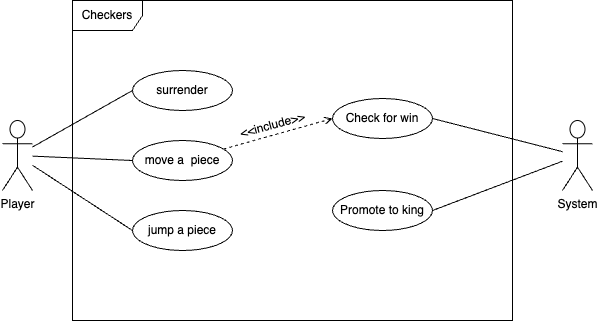

The diagram above was exported from draw.io. Its source (the exported page's mxGraphModel, read from the mxfile embedded in the PNG):
<mxGraphModel dx="954" dy="727" grid="1" gridSize="10" guides="1" tooltips="1" connect="1" arrows="1" fold="1" page="1" pageScale="1" pageWidth="850" pageHeight="1100" math="0" shadow="0">
  <root>
    <mxCell id="0" />
    <mxCell id="1" parent="0" />
    <mxCell id="Xp3WV8lQ_DIgoXVkrfqe-15" style="rounded=0;orthogonalLoop=1;jettySize=auto;html=1;entryX=0;entryY=0.5;entryDx=0;entryDy=0;endArrow=none;endFill=0;" parent="1" source="Xp3WV8lQ_DIgoXVkrfqe-1" target="Xp3WV8lQ_DIgoXVkrfqe-14" edge="1">
      <mxGeometry relative="1" as="geometry" />
    </mxCell>
    <mxCell id="Xp3WV8lQ_DIgoXVkrfqe-16" style="rounded=0;orthogonalLoop=1;jettySize=auto;html=1;entryX=0;entryY=0.5;entryDx=0;entryDy=0;endArrow=none;endFill=0;" parent="1" source="Xp3WV8lQ_DIgoXVkrfqe-1" target="Xp3WV8lQ_DIgoXVkrfqe-6" edge="1">
      <mxGeometry relative="1" as="geometry" />
    </mxCell>
    <mxCell id="Xp3WV8lQ_DIgoXVkrfqe-17" style="rounded=0;orthogonalLoop=1;jettySize=auto;html=1;entryX=0;entryY=0.5;entryDx=0;entryDy=0;endArrow=none;endFill=0;" parent="1" source="Xp3WV8lQ_DIgoXVkrfqe-1" target="Xp3WV8lQ_DIgoXVkrfqe-8" edge="1">
      <mxGeometry relative="1" as="geometry" />
    </mxCell>
    <mxCell id="Xp3WV8lQ_DIgoXVkrfqe-1" value="Player" style="shape=umlActor;verticalLabelPosition=bottom;verticalAlign=top;html=1;outlineConnect=0;" parent="1" vertex="1">
      <mxGeometry x="110" y="280" width="30" height="70" as="geometry" />
    </mxCell>
    <mxCell id="Xp3WV8lQ_DIgoXVkrfqe-4" value="Checkers" style="shape=umlFrame;whiteSpace=wrap;html=1;pointerEvents=0;width=70;height=30;" parent="1" vertex="1">
      <mxGeometry x="180" y="160" width="440" height="320" as="geometry" />
    </mxCell>
    <mxCell id="Xp3WV8lQ_DIgoXVkrfqe-18" style="rounded=0;orthogonalLoop=1;jettySize=auto;html=1;entryX=1;entryY=0.5;entryDx=0;entryDy=0;endArrow=none;endFill=0;" parent="1" source="Xp3WV8lQ_DIgoXVkrfqe-5" target="Xp3WV8lQ_DIgoXVkrfqe-9" edge="1">
      <mxGeometry relative="1" as="geometry" />
    </mxCell>
    <mxCell id="Xp3WV8lQ_DIgoXVkrfqe-19" style="rounded=0;orthogonalLoop=1;jettySize=auto;html=1;entryX=1;entryY=0.5;entryDx=0;entryDy=0;endArrow=none;endFill=0;" parent="1" source="Xp3WV8lQ_DIgoXVkrfqe-5" target="Xp3WV8lQ_DIgoXVkrfqe-13" edge="1">
      <mxGeometry relative="1" as="geometry" />
    </mxCell>
    <mxCell id="Xp3WV8lQ_DIgoXVkrfqe-5" value="System" style="shape=umlActor;verticalLabelPosition=bottom;verticalAlign=top;html=1;outlineConnect=0;" parent="1" vertex="1">
      <mxGeometry x="670" y="280" width="30" height="70" as="geometry" />
    </mxCell>
    <mxCell id="qQWUmQP0dGUslpsfCRBW-4" style="rounded=0;orthogonalLoop=1;jettySize=auto;html=1;entryX=0;entryY=0.5;entryDx=0;entryDy=0;dashed=1;endArrow=open;endFill=0;" parent="1" source="Xp3WV8lQ_DIgoXVkrfqe-6" target="Xp3WV8lQ_DIgoXVkrfqe-9" edge="1">
      <mxGeometry relative="1" as="geometry" />
    </mxCell>
    <mxCell id="Xp3WV8lQ_DIgoXVkrfqe-6" value="move a&amp;nbsp; piece" style="ellipse;whiteSpace=wrap;html=1;align=center;" parent="1" vertex="1">
      <mxGeometry x="240" y="300" width="100" height="40" as="geometry" />
    </mxCell>
    <mxCell id="Xp3WV8lQ_DIgoXVkrfqe-8" value="jump a piece" style="ellipse;whiteSpace=wrap;html=1;align=center;" parent="1" vertex="1">
      <mxGeometry x="240" y="370" width="100" height="40" as="geometry" />
    </mxCell>
    <mxCell id="Xp3WV8lQ_DIgoXVkrfqe-9" value="Check for win" style="ellipse;whiteSpace=wrap;html=1;align=center;" parent="1" vertex="1">
      <mxGeometry x="440" y="258" width="100" height="40" as="geometry" />
    </mxCell>
    <mxCell id="Xp3WV8lQ_DIgoXVkrfqe-13" value="Promote to king" style="ellipse;whiteSpace=wrap;html=1;align=center;" parent="1" vertex="1">
      <mxGeometry x="440" y="350" width="100" height="40" as="geometry" />
    </mxCell>
    <mxCell id="Xp3WV8lQ_DIgoXVkrfqe-14" value="surrender" style="ellipse;whiteSpace=wrap;html=1;align=center;" parent="1" vertex="1">
      <mxGeometry x="240" y="230" width="100" height="40" as="geometry" />
    </mxCell>
    <mxCell id="qQWUmQP0dGUslpsfCRBW-5" value="&amp;lt;&amp;lt;include&amp;gt;&amp;gt;" style="text;html=1;align=center;verticalAlign=middle;resizable=0;points=[];autosize=1;strokeColor=none;fillColor=none;rotation=-15;" parent="1" vertex="1">
      <mxGeometry x="335" y="270" width="90" height="30" as="geometry" />
    </mxCell>
  </root>
</mxGraphModel>